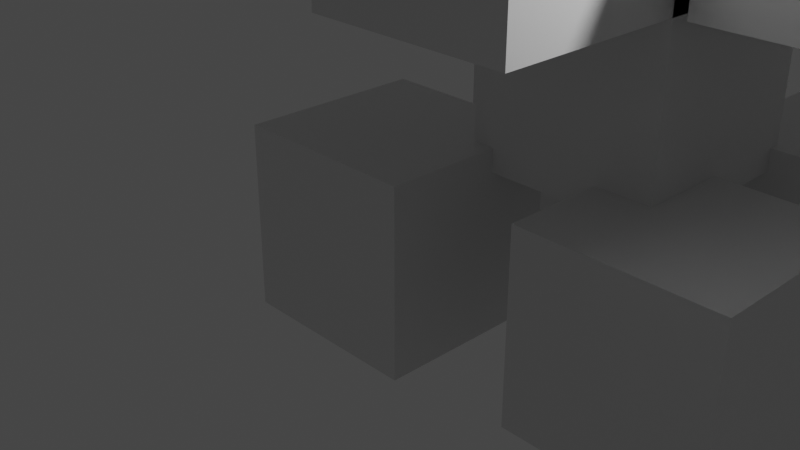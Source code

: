 # Source: concept_art.blend  (saved by Blender 2.80.75; exported with 4.5.12 LTS)
import bpy
from mathutils import Matrix  # noqa: F401  (used for matrix-valued properties, if any)

bpy.ops.wm.read_factory_settings(use_empty=True)
scene = bpy.context.scene
scene.name = 'Scene'

# ---- collections
col_collection = bpy.data.collections.new('Collection'); scene.collection.children.link(col_collection)

# ---- materials (node trees are filled in below, after node groups)
mat_material = bpy.data.materials.new('Material')
mat_material.alpha_threshold = 0.0
mat_material.use_transparent_shadow = False
mat_material.line_color = (0.0, 0.0, 0.0, 1.0)
mat_material_001 = bpy.data.materials.new('Material.001')
mat_material_001.alpha_threshold = 0.0
mat_material_001.use_transparent_shadow = False
mat_material_001.line_color = (0.0, 0.0, 0.0, 1.0)
mat_material_002 = bpy.data.materials.new('Material.002')
mat_material_002.alpha_threshold = 0.0
mat_material_002.use_transparent_shadow = False
mat_material_002.line_color = (0.0, 0.0, 0.0, 1.0)
mat_material_003 = bpy.data.materials.new('Material.003')
mat_material_003.alpha_threshold = 0.0
mat_material_003.use_transparent_shadow = False
mat_material_003.line_color = (0.0, 0.0, 0.0, 1.0)
mat_material_004 = bpy.data.materials.new('Material.004')
mat_material_004.alpha_threshold = 0.0
mat_material_004.use_transparent_shadow = False
mat_material_004.line_color = (0.0, 0.0, 0.0, 1.0)
mat_material_005 = bpy.data.materials.new('Material.005')
mat_material_005.alpha_threshold = 0.0
mat_material_005.use_transparent_shadow = False
mat_material_005.line_color = (0.0, 0.0, 0.0, 1.0)
mat_material_006 = bpy.data.materials.new('Material.006')
mat_material_006.alpha_threshold = 0.0
mat_material_006.use_transparent_shadow = False
mat_material_006.line_color = (0.0, 0.0, 0.0, 1.0)
mat_material_007 = bpy.data.materials.new('Material.007')
mat_material_007.alpha_threshold = 0.0
mat_material_007.use_transparent_shadow = False
mat_material_007.line_color = (0.0, 0.0, 0.0, 1.0)

# ---- material node trees
mat_material.use_nodes = True; mat_material.node_tree.nodes.clear()
_N = mat_material.node_tree.nodes; _L = mat_material.node_tree.links
n0 = _N.new('ShaderNodeOutputMaterial'); n0.name = 'Material Output'; n0.location = (300, 300)
n1 = _N.new('ShaderNodeBsdfPrincipled'); n1.name = 'Principled BSDF'; n1.location = (10, 300)
n1.distribution = 'GGX'
n1.subsurface_method = 'BURLEY'
n1.inputs[2].default_value = 0.4
n1.inputs[3].default_value = 1.45
n1.inputs[27].default_value = (0.0, 0.0, 0.0, 1.0)
n1.inputs[28].default_value = 1.0
_L.new(n1.outputs[0], n0.inputs[0])
n0.is_active_output = True
mat_material_001.use_nodes = True; mat_material_001.node_tree.nodes.clear()
_N = mat_material_001.node_tree.nodes; _L = mat_material_001.node_tree.links
n0 = _N.new('ShaderNodeOutputMaterial'); n0.name = 'Material Output'; n0.location = (300, 300)
n1 = _N.new('ShaderNodeBsdfPrincipled'); n1.name = 'Principled BSDF'; n1.location = (10, 300)
n1.distribution = 'GGX'
n1.subsurface_method = 'BURLEY'
n1.inputs[2].default_value = 0.4
n1.inputs[3].default_value = 1.45
n1.inputs[27].default_value = (0.0, 0.0, 0.0, 1.0)
n1.inputs[28].default_value = 1.0
_L.new(n1.outputs[0], n0.inputs[0])
n0.is_active_output = True
mat_material_002.use_nodes = True; mat_material_002.node_tree.nodes.clear()
_N = mat_material_002.node_tree.nodes; _L = mat_material_002.node_tree.links
n0 = _N.new('ShaderNodeOutputMaterial'); n0.name = 'Material Output'; n0.location = (300, 300)
n1 = _N.new('ShaderNodeBsdfPrincipled'); n1.name = 'Principled BSDF'; n1.location = (10, 300)
n1.distribution = 'GGX'
n1.subsurface_method = 'BURLEY'
n1.inputs[2].default_value = 0.4
n1.inputs[3].default_value = 1.45
n1.inputs[27].default_value = (0.0, 0.0, 0.0, 1.0)
n1.inputs[28].default_value = 1.0
_L.new(n1.outputs[0], n0.inputs[0])
n0.is_active_output = True
mat_material_003.use_nodes = True; mat_material_003.node_tree.nodes.clear()
_N = mat_material_003.node_tree.nodes; _L = mat_material_003.node_tree.links
n0 = _N.new('ShaderNodeOutputMaterial'); n0.name = 'Material Output'; n0.location = (300, 300)
n1 = _N.new('ShaderNodeBsdfPrincipled'); n1.name = 'Principled BSDF'; n1.location = (10, 300)
n1.distribution = 'GGX'
n1.subsurface_method = 'BURLEY'
n1.inputs[2].default_value = 0.4
n1.inputs[3].default_value = 1.45
n1.inputs[27].default_value = (0.0, 0.0, 0.0, 1.0)
n1.inputs[28].default_value = 1.0
_L.new(n1.outputs[0], n0.inputs[0])
n0.is_active_output = True
mat_material_004.use_nodes = True; mat_material_004.node_tree.nodes.clear()
_N = mat_material_004.node_tree.nodes; _L = mat_material_004.node_tree.links
n0 = _N.new('ShaderNodeOutputMaterial'); n0.name = 'Material Output'; n0.location = (300, 300)
n1 = _N.new('ShaderNodeBsdfPrincipled'); n1.name = 'Principled BSDF'; n1.location = (10, 300)
n1.distribution = 'GGX'
n1.subsurface_method = 'BURLEY'
n1.inputs[2].default_value = 0.4
n1.inputs[3].default_value = 1.45
n1.inputs[27].default_value = (0.0, 0.0, 0.0, 1.0)
n1.inputs[28].default_value = 1.0
_L.new(n1.outputs[0], n0.inputs[0])
n0.is_active_output = True
mat_material_005.use_nodes = True; mat_material_005.node_tree.nodes.clear()
_N = mat_material_005.node_tree.nodes; _L = mat_material_005.node_tree.links
n0 = _N.new('ShaderNodeOutputMaterial'); n0.name = 'Material Output'; n0.location = (300, 300)
n1 = _N.new('ShaderNodeBsdfPrincipled'); n1.name = 'Principled BSDF'; n1.location = (10, 300)
n1.distribution = 'GGX'
n1.subsurface_method = 'BURLEY'
n1.inputs[2].default_value = 0.4
n1.inputs[3].default_value = 1.45
n1.inputs[27].default_value = (0.0, 0.0, 0.0, 1.0)
n1.inputs[28].default_value = 1.0
_L.new(n1.outputs[0], n0.inputs[0])
n0.is_active_output = True
mat_material_006.use_nodes = True; mat_material_006.node_tree.nodes.clear()
_N = mat_material_006.node_tree.nodes; _L = mat_material_006.node_tree.links
n0 = _N.new('ShaderNodeOutputMaterial'); n0.name = 'Material Output'; n0.location = (300, 300)
n1 = _N.new('ShaderNodeBsdfPrincipled'); n1.name = 'Principled BSDF'; n1.location = (10, 300)
n1.distribution = 'GGX'
n1.subsurface_method = 'BURLEY'
n1.inputs[2].default_value = 0.4
n1.inputs[3].default_value = 1.45
n1.inputs[27].default_value = (0.0, 0.0, 0.0, 1.0)
n1.inputs[28].default_value = 1.0
_L.new(n1.outputs[0], n0.inputs[0])
n0.is_active_output = True
mat_material_007.use_nodes = True; mat_material_007.node_tree.nodes.clear()
_N = mat_material_007.node_tree.nodes; _L = mat_material_007.node_tree.links
n0 = _N.new('ShaderNodeOutputMaterial'); n0.name = 'Material Output'; n0.location = (300, 300)
n1 = _N.new('ShaderNodeBsdfPrincipled'); n1.name = 'Principled BSDF'; n1.location = (10, 300)
n1.distribution = 'GGX'
n1.subsurface_method = 'BURLEY'
n1.inputs[2].default_value = 0.4
n1.inputs[3].default_value = 1.45
n1.inputs[27].default_value = (0.0, 0.0, 0.0, 1.0)
n1.inputs[28].default_value = 1.0
_L.new(n1.outputs[0], n0.inputs[0])
n0.is_active_output = True

# ---- world
world_world = bpy.data.worlds.new('World'); scene.world = world_world
world_world.use_nodes = True; world_world.node_tree.nodes.clear()
_N = world_world.node_tree.nodes; _L = world_world.node_tree.links
n0 = _N.new('ShaderNodeOutputWorld'); n0.name = 'World Output'; n0.location = (300, 300)
n1 = _N.new('ShaderNodeBackground'); n1.name = 'Background'; n1.location = (10, 300)
n1.inputs[0].default_value = (0.05088, 0.05088, 0.05088, 1.0)
_L.new(n1.outputs[0], n0.inputs[0])
n0.is_active_output = True
world_world.color = (0.05088, 0.05088, 0.05088)
world_world.use_sun_shadow = False
world_world.sun_shadow_jitter_overblur = 0.0

# ---- cameras
cam_camera = bpy.data.cameras.new('Camera')
cam_camera.clip_end = 100.0
cam_camera.ortho_scale = 7.314

# ---- lights
light_light = bpy.data.lights.new('Light', 'POINT')
light_light.transmission_factor = 0.0
light_light.energy = 1000.0
light_light.shadow_soft_size = 0.1
light_light.shadow_maximum_resolution = 0.006
light_light.use_absolute_resolution = True

# ---- meshes
me_cube = bpy.data.meshes.new('Cube')
me_cube.from_pydata([(1.0, 1.0, 1.0), (1.0, 1.0, -1.0), (1.0, -1.0, 1.0), (1.0, -1.0, -1.0), (-1.0, 1.0, 1.0), (-1.0, 1.0, -1.0), (-1.0, -1.0, 1.0), (-1.0, -1.0, -1.0)], [], [(0, 4, 6, 2), (3, 2, 6, 7), (7, 6, 4, 5), (5, 1, 3, 7), (1, 0, 2, 3), (5, 4, 0, 1)])
_uv = me_cube.uv_layers.new(name='UVMap')
_uv.uv.foreach_set('vector', [0.375, 0.0, 0.625, 0.0, 0.625, 0.25, 0.375, 0.25, 0.375, 0.25, 0.625, 0.25, 0.625, 0.5, 0.375, 0.5, 0.375, 0.5, 0.625, 0.5, 0.625, 0.75, 0.375, 0.75, 0.375, 0.75, 0.625, 0.75, 0.625, 1.0, 0.375, 1.0, 0.125, 0.5, 0.375, 0.5, 0.375, 0.75, 0.125, 0.75, 0.625, 0.5, 0.875, 0.5, 0.875, 0.75, 0.625, 0.75])
me_cube.materials.append(mat_material)
me_cube.use_remesh_preserve_volume = False
me_cube.use_remesh_preserve_attributes = False
me_cube.use_mirror_vertex_groups = False
me_cube.update()
me_cube_001 = bpy.data.meshes.new('Cube.001')
me_cube_001.from_pydata([(1.0, 1.0, 1.0), (1.0, 1.0, -1.0), (1.0, -1.0, 1.0), (1.0, -1.0, -1.0), (-1.0, 1.0, 1.0), (-1.0, 1.0, -1.0), (-1.0, -1.0, 1.0), (-1.0, -1.0, -1.0)], [], [(0, 4, 6, 2), (3, 2, 6, 7), (7, 6, 4, 5), (5, 1, 3, 7), (1, 0, 2, 3), (5, 4, 0, 1)])
_uv = me_cube_001.uv_layers.new(name='UVMap')
_uv.uv.foreach_set('vector', [0.375, 0.0, 0.625, 0.0, 0.625, 0.25, 0.375, 0.25, 0.375, 0.25, 0.625, 0.25, 0.625, 0.5, 0.375, 0.5, 0.375, 0.5, 0.625, 0.5, 0.625, 0.75, 0.375, 0.75, 0.375, 0.75, 0.625, 0.75, 0.625, 1.0, 0.375, 1.0, 0.125, 0.5, 0.375, 0.5, 0.375, 0.75, 0.125, 0.75, 0.625, 0.5, 0.875, 0.5, 0.875, 0.75, 0.625, 0.75])
me_cube_001.materials.append(mat_material_001)
me_cube_001.use_remesh_preserve_volume = False
me_cube_001.use_remesh_preserve_attributes = False
me_cube_001.use_mirror_vertex_groups = False
me_cube_001.update()
me_cube_002 = bpy.data.meshes.new('Cube.002')
me_cube_002.from_pydata([(1.0, 1.0, 1.0), (1.0, 1.0, -1.0), (1.0, -1.0, 1.0), (1.0, -1.0, -1.0), (-1.0, 1.0, 1.0), (-1.0, 1.0, -1.0), (-1.0, -1.0, 1.0), (-1.0, -1.0, -1.0)], [], [(0, 4, 6, 2), (3, 2, 6, 7), (7, 6, 4, 5), (5, 1, 3, 7), (1, 0, 2, 3), (5, 4, 0, 1)])
_uv = me_cube_002.uv_layers.new(name='UVMap')
_uv.uv.foreach_set('vector', [0.375, 0.0, 0.625, 0.0, 0.625, 0.25, 0.375, 0.25, 0.375, 0.25, 0.625, 0.25, 0.625, 0.5, 0.375, 0.5, 0.375, 0.5, 0.625, 0.5, 0.625, 0.75, 0.375, 0.75, 0.375, 0.75, 0.625, 0.75, 0.625, 1.0, 0.375, 1.0, 0.125, 0.5, 0.375, 0.5, 0.375, 0.75, 0.125, 0.75, 0.625, 0.5, 0.875, 0.5, 0.875, 0.75, 0.625, 0.75])
me_cube_002.materials.append(mat_material_002)
me_cube_002.use_remesh_preserve_volume = False
me_cube_002.use_remesh_preserve_attributes = False
me_cube_002.use_mirror_vertex_groups = False
me_cube_002.update()
me_cube_003 = bpy.data.meshes.new('Cube.003')
me_cube_003.from_pydata([(1.0, 1.0, 1.0), (1.0, 1.0, -1.0), (1.0, -1.0, 1.0), (1.0, -1.0, -1.0), (-1.0, 1.0, 1.0), (-1.0, 1.0, -1.0), (-1.0, -1.0, 1.0), (-1.0, -1.0, -1.0)], [], [(0, 4, 6, 2), (3, 2, 6, 7), (7, 6, 4, 5), (5, 1, 3, 7), (1, 0, 2, 3), (5, 4, 0, 1)])
_uv = me_cube_003.uv_layers.new(name='UVMap')
_uv.uv.foreach_set('vector', [0.375, 0.0, 0.625, 0.0, 0.625, 0.25, 0.375, 0.25, 0.375, 0.25, 0.625, 0.25, 0.625, 0.5, 0.375, 0.5, 0.375, 0.5, 0.625, 0.5, 0.625, 0.75, 0.375, 0.75, 0.375, 0.75, 0.625, 0.75, 0.625, 1.0, 0.375, 1.0, 0.125, 0.5, 0.375, 0.5, 0.375, 0.75, 0.125, 0.75, 0.625, 0.5, 0.875, 0.5, 0.875, 0.75, 0.625, 0.75])
me_cube_003.materials.append(mat_material_003)
me_cube_003.use_remesh_preserve_volume = False
me_cube_003.use_remesh_preserve_attributes = False
me_cube_003.use_mirror_vertex_groups = False
me_cube_003.update()
me_cube_004 = bpy.data.meshes.new('Cube.004')
me_cube_004.from_pydata([(1.0, 1.0, 1.0), (1.0, 1.0, -1.0), (1.0, -1.0, 1.0), (1.0, -1.0, -1.0), (-1.0, 1.0, 1.0), (-1.0, 1.0, -1.0), (-1.0, -1.0, 1.0), (-1.0, -1.0, -1.0)], [], [(0, 4, 6, 2), (3, 2, 6, 7), (7, 6, 4, 5), (5, 1, 3, 7), (1, 0, 2, 3), (5, 4, 0, 1)])
_uv = me_cube_004.uv_layers.new(name='UVMap')
_uv.uv.foreach_set('vector', [0.375, 0.0, 0.625, 0.0, 0.625, 0.25, 0.375, 0.25, 0.375, 0.25, 0.625, 0.25, 0.625, 0.5, 0.375, 0.5, 0.375, 0.5, 0.625, 0.5, 0.625, 0.75, 0.375, 0.75, 0.375, 0.75, 0.625, 0.75, 0.625, 1.0, 0.375, 1.0, 0.125, 0.5, 0.375, 0.5, 0.375, 0.75, 0.125, 0.75, 0.625, 0.5, 0.875, 0.5, 0.875, 0.75, 0.625, 0.75])
me_cube_004.materials.append(mat_material_004)
me_cube_004.use_remesh_preserve_volume = False
me_cube_004.use_remesh_preserve_attributes = False
me_cube_004.use_mirror_vertex_groups = False
me_cube_004.update()
me_cube_005 = bpy.data.meshes.new('Cube.005')
me_cube_005.from_pydata([(1.0, 1.0, 1.0), (1.0, 1.0, -1.0), (1.0, -1.0, 1.0), (1.0, -1.0, -1.0), (-1.0, 1.0, 1.0), (-1.0, 1.0, -1.0), (-1.0, -1.0, 1.0), (-1.0, -1.0, -1.0)], [], [(0, 4, 6, 2), (3, 2, 6, 7), (7, 6, 4, 5), (5, 1, 3, 7), (1, 0, 2, 3), (5, 4, 0, 1)])
_uv = me_cube_005.uv_layers.new(name='UVMap')
_uv.uv.foreach_set('vector', [0.375, 0.0, 0.625, 0.0, 0.625, 0.25, 0.375, 0.25, 0.375, 0.25, 0.625, 0.25, 0.625, 0.5, 0.375, 0.5, 0.375, 0.5, 0.625, 0.5, 0.625, 0.75, 0.375, 0.75, 0.375, 0.75, 0.625, 0.75, 0.625, 1.0, 0.375, 1.0, 0.125, 0.5, 0.375, 0.5, 0.375, 0.75, 0.125, 0.75, 0.625, 0.5, 0.875, 0.5, 0.875, 0.75, 0.625, 0.75])
me_cube_005.materials.append(mat_material_005)
me_cube_005.use_remesh_preserve_volume = False
me_cube_005.use_remesh_preserve_attributes = False
me_cube_005.use_mirror_vertex_groups = False
me_cube_005.update()
me_cube_006 = bpy.data.meshes.new('Cube.006')
me_cube_006.from_pydata([(1.0, 1.0, 1.0), (1.0, 1.0, -1.0), (1.0, -1.0, 1.0), (1.0, -1.0, -1.0), (-1.0, 1.0, 1.0), (-1.0, 1.0, -1.0), (-1.0, -1.0, 1.0), (-1.0, -1.0, -1.0)], [], [(0, 4, 6, 2), (3, 2, 6, 7), (7, 6, 4, 5), (5, 1, 3, 7), (1, 0, 2, 3), (5, 4, 0, 1)])
_uv = me_cube_006.uv_layers.new(name='UVMap')
_uv.uv.foreach_set('vector', [0.375, 0.0, 0.625, 0.0, 0.625, 0.25, 0.375, 0.25, 0.375, 0.25, 0.625, 0.25, 0.625, 0.5, 0.375, 0.5, 0.375, 0.5, 0.625, 0.5, 0.625, 0.75, 0.375, 0.75, 0.375, 0.75, 0.625, 0.75, 0.625, 1.0, 0.375, 1.0, 0.125, 0.5, 0.375, 0.5, 0.375, 0.75, 0.125, 0.75, 0.625, 0.5, 0.875, 0.5, 0.875, 0.75, 0.625, 0.75])
me_cube_006.materials.append(mat_material_006)
me_cube_006.use_remesh_preserve_volume = False
me_cube_006.use_remesh_preserve_attributes = False
me_cube_006.use_mirror_vertex_groups = False
me_cube_006.update()
me_cube_007 = bpy.data.meshes.new('Cube.007')
me_cube_007.from_pydata([(1.0, 1.0, 1.0), (1.0, 1.0, -1.0), (1.0, -1.0, 1.0), (1.0, -1.0, -1.0), (-1.0, 1.0, 1.0), (-1.0, 1.0, -1.0), (-1.0, -1.0, 1.0), (-1.0, -1.0, -1.0)], [], [(0, 4, 6, 2), (3, 2, 6, 7), (7, 6, 4, 5), (5, 1, 3, 7), (1, 0, 2, 3), (5, 4, 0, 1)])
_uv = me_cube_007.uv_layers.new(name='UVMap')
_uv.uv.foreach_set('vector', [0.375, 0.0, 0.625, 0.0, 0.625, 0.25, 0.375, 0.25, 0.375, 0.25, 0.625, 0.25, 0.625, 0.5, 0.375, 0.5, 0.375, 0.5, 0.625, 0.5, 0.625, 0.75, 0.375, 0.75, 0.375, 0.75, 0.625, 0.75, 0.625, 1.0, 0.375, 1.0, 0.125, 0.5, 0.375, 0.5, 0.375, 0.75, 0.125, 0.75, 0.625, 0.5, 0.875, 0.5, 0.875, 0.75, 0.625, 0.75])
me_cube_007.materials.append(mat_material_007)
me_cube_007.use_remesh_preserve_volume = False
me_cube_007.use_remesh_preserve_attributes = False
me_cube_007.use_mirror_vertex_groups = False
me_cube_007.update()

# ---- objects
ob_cube = bpy.data.objects.new('Cube', me_cube)
ob_light = bpy.data.objects.new('Light', light_light)
ob_camera = bpy.data.objects.new('Camera', cam_camera)
ob_cube_001 = bpy.data.objects.new('Cube.001', me_cube_001)
ob_cube_002 = bpy.data.objects.new('Cube.002', me_cube_002)
ob_cube_003 = bpy.data.objects.new('Cube.003', me_cube_003)
ob_cube_004 = bpy.data.objects.new('Cube.004', me_cube_004)
ob_cube_005 = bpy.data.objects.new('Cube.005', me_cube_005)
ob_cube_006 = bpy.data.objects.new('Cube.006', me_cube_006)
ob_cube_007 = bpy.data.objects.new('Cube.007', me_cube_007)

# ---- transforms, parenting, visibility, modifiers, constraints
ob_cube.location = (0.0, 3.131, 0.0)
ob_cube.lock_rotations_4d = False
ob_cube.empty_display_type = 'ARROWS'
ob_cube.lineart.crease_threshold = 0.0
ob_light.location = (4.076, 1.005, 5.904)
ob_light.rotation_euler = (0.6503, 0.05522, 1.866)
ob_light.lock_rotations_4d = False
ob_light.empty_display_type = 'ARROWS'
ob_light.color = (0.0, 0.0, 0.0, 0.0)
ob_light.lineart.crease_threshold = 0.0
ob_camera.location = (7.359, -6.926, 4.958)
ob_camera.rotation_euler = (1.109, 0.0, 0.8149)
ob_camera.lock_rotations_4d = False
ob_camera.empty_display_type = 'ARROWS'
ob_camera.color = (0.0, 0.0, 0.0, 0.0)
ob_camera.display_type = 'WIRE'
ob_camera.lineart.crease_threshold = 0.0
ob_cube_001.location = (0.0, 0.0, 0.0)
ob_cube_001.lock_rotations_4d = False
ob_cube_001.empty_display_type = 'ARROWS'
ob_cube_001.lineart.crease_threshold = 0.0
ob_cube_002.location = (3.168, 3.131, 0.0)
ob_cube_002.lock_rotations_4d = False
ob_cube_002.empty_display_type = 'ARROWS'
ob_cube_002.lineart.crease_threshold = 0.0
ob_cube_003.location = (3.168, 0.1952, 0.0)
ob_cube_003.lock_rotations_4d = False
ob_cube_003.empty_display_type = 'ARROWS'
ob_cube_003.lineart.crease_threshold = 0.0
ob_cube_004.location = (1.764, 1.255, 3.6)
ob_cube_004.lock_rotations_4d = False
ob_cube_004.empty_display_type = 'ARROWS'
ob_cube_004.lineart.crease_threshold = 0.0
ob_cube_005.location = (1.764, 1.255, 1.754)
ob_cube_005.lock_rotations_4d = False
ob_cube_005.empty_display_type = 'ARROWS'
ob_cube_005.lineart.crease_threshold = 0.0
ob_cube_006.location = (1.764, -0.6452, 3.6)
ob_cube_006.lock_rotations_4d = False
ob_cube_006.empty_display_type = 'ARROWS'
ob_cube_006.lineart.crease_threshold = 0.0
ob_cube_007.location = (3.894, 1.255, 3.6)
ob_cube_007.lock_rotations_4d = False
ob_cube_007.empty_display_type = 'ARROWS'
ob_cube_007.lineart.crease_threshold = 0.0

# ---- collection membership
col_collection.objects.link(ob_cube)
col_collection.objects.link(ob_light)
col_collection.objects.link(ob_camera)
col_collection.objects.link(ob_cube_001)
col_collection.objects.link(ob_cube_002)
col_collection.objects.link(ob_cube_003)
col_collection.objects.link(ob_cube_004)
col_collection.objects.link(ob_cube_005)
col_collection.objects.link(ob_cube_006)
col_collection.objects.link(ob_cube_007)

# ---- scene / render settings (as saved in the file)
scene.camera = ob_camera
scene.frame_start = 1; scene.frame_end = 250; scene.frame_set(1)
scene.render.engine = 'BLENDER_EEVEE_NEXT'
scene.cycles.use_denoising = False
scene.cycles.samples = 128
scene.cycles.sampling_pattern = 'TABULATED_SOBOL'
scene.cycles.use_adaptive_sampling = False
scene.cycles.use_light_tree = False
scene.view_settings.view_transform = 'Filmic'
bpy.context.view_layer.update()
